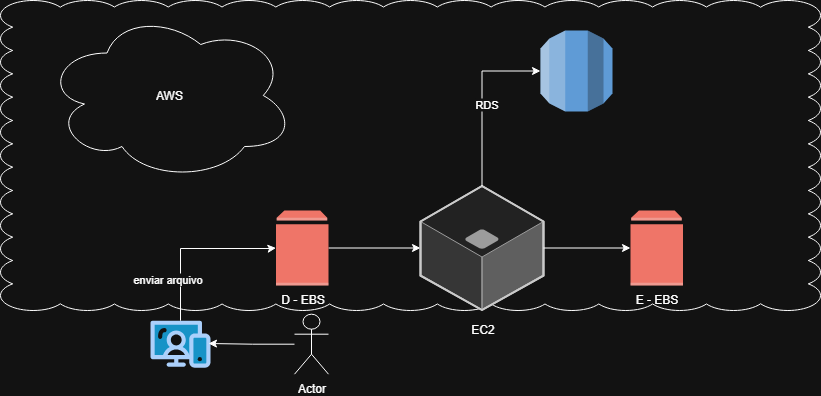

The diagram above was exported from draw.io. Its source (the exported page's mxGraphModel, read from the mxfile embedded in the PNG):
<mxGraphModel dx="1105" dy="1634" grid="1" gridSize="10" guides="1" tooltips="1" connect="1" arrows="1" fold="1" page="1" pageScale="1" pageWidth="827" pageHeight="1169" math="0" shadow="0">
  <root>
    <mxCell id="0" />
    <mxCell id="1" parent="0" />
    <mxCell id="skSpfwgJOs31pPMXEtbX-21" value="" style="whiteSpace=wrap;html=1;shape=mxgraph.basic.cloud_rect" parent="1" vertex="1">
      <mxGeometry x="120" y="-30" width="820" height="310" as="geometry" />
    </mxCell>
    <mxCell id="skSpfwgJOs31pPMXEtbX-10" value="AWS" style="ellipse;shape=cloud;whiteSpace=wrap;html=1;" parent="1" vertex="1">
      <mxGeometry x="164" y="-20" width="250" height="170" as="geometry" />
    </mxCell>
    <mxCell id="skSpfwgJOs31pPMXEtbX-12" style="edgeStyle=orthogonalEdgeStyle;rounded=0;orthogonalLoop=1;jettySize=auto;html=1;" parent="1" source="skSpfwgJOs31pPMXEtbX-1" target="skSpfwgJOs31pPMXEtbX-11" edge="1">
      <mxGeometry relative="1" as="geometry" />
    </mxCell>
    <mxCell id="skSpfwgJOs31pPMXEtbX-1" value="" style="outlineConnect=0;dashed=0;verticalLabelPosition=bottom;verticalAlign=top;align=center;html=1;shape=mxgraph.aws3.volume;fillColor=#E05243;gradientColor=none;" parent="1" vertex="1">
      <mxGeometry x="395.5" y="180" width="52.5" height="75" as="geometry" />
    </mxCell>
    <mxCell id="skSpfwgJOs31pPMXEtbX-2" value="" style="verticalLabelPosition=bottom;aspect=fixed;html=1;shape=mxgraph.salesforce.web;fillColorStyles=fillColor2,fillColor3,fillColor4;fillColor2=#032d60;fillColor3=#0d9dda;fillColor4=#ffffff;fillColor=none;strokeColor=none;" parent="1" vertex="1">
      <mxGeometry x="270" y="290" width="60" height="47.400000000000006" as="geometry" />
    </mxCell>
    <mxCell id="skSpfwgJOs31pPMXEtbX-3" value="Actor" style="shape=umlActor;verticalLabelPosition=bottom;verticalAlign=top;html=1;outlineConnect=0;" parent="1" vertex="1">
      <mxGeometry x="414" y="283.7" width="34" height="60" as="geometry" />
    </mxCell>
    <mxCell id="skSpfwgJOs31pPMXEtbX-6" style="edgeStyle=orthogonalEdgeStyle;rounded=0;orthogonalLoop=1;jettySize=auto;html=1;entryX=0.967;entryY=0.485;entryDx=0;entryDy=0;entryPerimeter=0;" parent="1" source="skSpfwgJOs31pPMXEtbX-3" target="skSpfwgJOs31pPMXEtbX-2" edge="1">
      <mxGeometry relative="1" as="geometry" />
    </mxCell>
    <mxCell id="skSpfwgJOs31pPMXEtbX-7" style="edgeStyle=orthogonalEdgeStyle;rounded=0;orthogonalLoop=1;jettySize=auto;html=1;entryX=0;entryY=0.5;entryDx=0;entryDy=0;entryPerimeter=0;" parent="1" source="skSpfwgJOs31pPMXEtbX-2" target="skSpfwgJOs31pPMXEtbX-1" edge="1">
      <mxGeometry relative="1" as="geometry">
        <Array as="points">
          <mxPoint x="300" y="218" />
          <mxPoint x="390" y="218" />
        </Array>
      </mxGeometry>
    </mxCell>
    <mxCell id="skSpfwgJOs31pPMXEtbX-8" value="enviar arquivo" style="edgeLabel;html=1;align=center;verticalAlign=middle;resizable=0;points=[];" parent="skSpfwgJOs31pPMXEtbX-7" vertex="1" connectable="0">
      <mxGeometry x="0.2945" relative="1" as="geometry">
        <mxPoint x="-50" y="30" as="offset" />
      </mxGeometry>
    </mxCell>
    <mxCell id="skSpfwgJOs31pPMXEtbX-11" value="" style="verticalLabelPosition=bottom;html=1;verticalAlign=top;strokeWidth=1;align=center;outlineConnect=0;dashed=0;outlineConnect=0;shape=mxgraph.aws3d.application_server;fillColor=#ECECEC;strokeColor=#5E5E5E;aspect=fixed;strokeColor2=#292929;" parent="1" vertex="1">
      <mxGeometry x="540" y="155.5" width="123" height="124" as="geometry" />
    </mxCell>
    <mxCell id="skSpfwgJOs31pPMXEtbX-13" value="EC2" style="text;html=1;align=center;verticalAlign=middle;resizable=0;points=[];autosize=1;strokeColor=none;fillColor=none;" parent="1" vertex="1">
      <mxGeometry x="576.5" y="283.7" width="50" height="30" as="geometry" />
    </mxCell>
    <mxCell id="skSpfwgJOs31pPMXEtbX-14" value="D - EBS" style="text;html=1;align=center;verticalAlign=middle;resizable=0;points=[];autosize=1;strokeColor=none;fillColor=none;" parent="1" vertex="1">
      <mxGeometry x="386.75" y="253.7" width="70" height="30" as="geometry" />
    </mxCell>
    <mxCell id="skSpfwgJOs31pPMXEtbX-15" value="" style="outlineConnect=0;dashed=0;verticalLabelPosition=bottom;verticalAlign=top;align=center;html=1;shape=mxgraph.aws3.volume;fillColor=#E05243;gradientColor=none;" parent="1" vertex="1">
      <mxGeometry x="750" y="180" width="52.5" height="75" as="geometry" />
    </mxCell>
    <mxCell id="skSpfwgJOs31pPMXEtbX-16" style="edgeStyle=orthogonalEdgeStyle;rounded=0;orthogonalLoop=1;jettySize=auto;html=1;entryX=0;entryY=0.5;entryDx=0;entryDy=0;entryPerimeter=0;" parent="1" source="skSpfwgJOs31pPMXEtbX-11" target="skSpfwgJOs31pPMXEtbX-15" edge="1">
      <mxGeometry relative="1" as="geometry" />
    </mxCell>
    <mxCell id="skSpfwgJOs31pPMXEtbX-17" value="E - EBS" style="text;html=1;align=center;verticalAlign=middle;resizable=0;points=[];autosize=1;strokeColor=none;fillColor=none;" parent="1" vertex="1">
      <mxGeometry x="741.25" y="253.7" width="70" height="30" as="geometry" />
    </mxCell>
    <mxCell id="skSpfwgJOs31pPMXEtbX-18" value="" style="outlineConnect=0;dashed=0;verticalLabelPosition=bottom;verticalAlign=top;align=center;html=1;shape=mxgraph.aws3.rds;fillColor=#2E73B8;gradientColor=none;" parent="1" vertex="1">
      <mxGeometry x="660" width="72" height="81" as="geometry" />
    </mxCell>
    <mxCell id="skSpfwgJOs31pPMXEtbX-19" style="edgeStyle=orthogonalEdgeStyle;rounded=0;orthogonalLoop=1;jettySize=auto;html=1;entryX=0;entryY=0.5;entryDx=0;entryDy=0;entryPerimeter=0;" parent="1" source="skSpfwgJOs31pPMXEtbX-11" target="skSpfwgJOs31pPMXEtbX-18" edge="1">
      <mxGeometry relative="1" as="geometry" />
    </mxCell>
    <mxCell id="skSpfwgJOs31pPMXEtbX-20" value="RDS" style="edgeLabel;html=1;align=center;verticalAlign=middle;resizable=0;points=[];" parent="skSpfwgJOs31pPMXEtbX-19" vertex="1" connectable="0">
      <mxGeometry x="-0.049" y="-3" relative="1" as="geometry">
        <mxPoint x="1" as="offset" />
      </mxGeometry>
    </mxCell>
  </root>
</mxGraphModel>